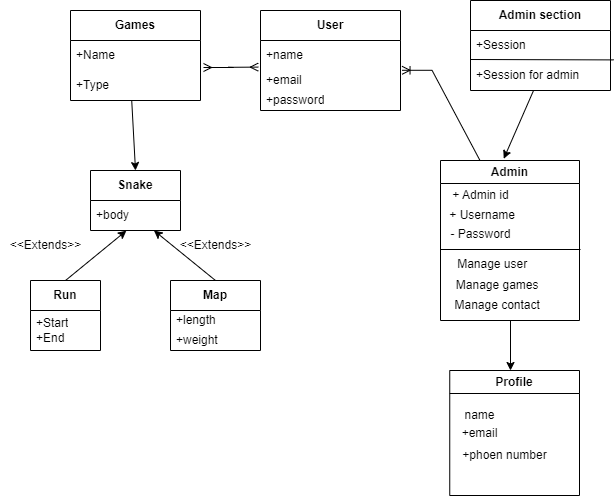

The diagram above was exported from draw.io. Its source (the exported page's mxGraphModel, read from the mxfile embedded in the PNG):
<mxGraphModel dx="1050" dy="483" grid="1" gridSize="10" guides="1" tooltips="1" connect="1" arrows="1" fold="1" page="1" pageScale="1" pageWidth="850" pageHeight="1100" math="0" shadow="0">
  <root>
    <mxCell id="0" />
    <mxCell id="1" parent="0" />
    <mxCell id="l6OoMScqlpG471ahfUhP-2" value="Admin" style="swimlane;whiteSpace=wrap;html=1;" parent="1" vertex="1">
      <mxGeometry x="490" y="190" width="139" height="160" as="geometry" />
    </mxCell>
    <mxCell id="l6OoMScqlpG471ahfUhP-5" value="+ Admin id" style="text;html=1;align=center;verticalAlign=middle;resizable=0;points=[];autosize=1;strokeColor=none;fillColor=none;" parent="l6OoMScqlpG471ahfUhP-2" vertex="1">
      <mxGeometry y="20" width="80" height="30" as="geometry" />
    </mxCell>
    <mxCell id="l6OoMScqlpG471ahfUhP-8" value="&amp;nbsp;+ Username" style="text;html=1;align=center;verticalAlign=middle;resizable=0;points=[];autosize=1;strokeColor=none;fillColor=none;" parent="l6OoMScqlpG471ahfUhP-2" vertex="1">
      <mxGeometry x="-5" y="40" width="90" height="30" as="geometry" />
    </mxCell>
    <mxCell id="l6OoMScqlpG471ahfUhP-9" value="- Password" style="text;html=1;align=center;verticalAlign=middle;resizable=0;points=[];autosize=1;strokeColor=none;fillColor=none;" parent="l6OoMScqlpG471ahfUhP-2" vertex="1">
      <mxGeometry y="59" width="80" height="30" as="geometry" />
    </mxCell>
    <mxCell id="l6OoMScqlpG471ahfUhP-3" value="" style="endArrow=none;html=1;rounded=0;" parent="l6OoMScqlpG471ahfUhP-2" edge="1">
      <mxGeometry width="50" height="50" relative="1" as="geometry">
        <mxPoint y="89" as="sourcePoint" />
        <mxPoint x="140" y="89" as="targetPoint" />
        <Array as="points" />
      </mxGeometry>
    </mxCell>
    <mxCell id="l6OoMScqlpG471ahfUhP-10" value="&amp;nbsp;Manage user" style="text;html=1;align=center;verticalAlign=middle;resizable=0;points=[];autosize=1;strokeColor=none;fillColor=none;" parent="l6OoMScqlpG471ahfUhP-2" vertex="1">
      <mxGeometry y="89" width="100" height="30" as="geometry" />
    </mxCell>
    <mxCell id="l6OoMScqlpG471ahfUhP-14" value="&amp;nbsp;Manage games" style="text;html=1;align=center;verticalAlign=middle;resizable=0;points=[];autosize=1;strokeColor=none;fillColor=none;" parent="l6OoMScqlpG471ahfUhP-2" vertex="1">
      <mxGeometry y="110" width="110" height="30" as="geometry" />
    </mxCell>
    <mxCell id="l6OoMScqlpG471ahfUhP-16" value="&amp;nbsp;Manage contact" style="text;html=1;align=center;verticalAlign=middle;resizable=0;points=[];autosize=1;strokeColor=none;fillColor=none;" parent="l6OoMScqlpG471ahfUhP-2" vertex="1">
      <mxGeometry y="130" width="110" height="30" as="geometry" />
    </mxCell>
    <mxCell id="l6OoMScqlpG471ahfUhP-17" value="" style="endArrow=classic;html=1;rounded=0;" parent="1" edge="1">
      <mxGeometry width="50" height="50" relative="1" as="geometry">
        <mxPoint x="560" y="350" as="sourcePoint" />
        <mxPoint x="560" y="400" as="targetPoint" />
      </mxGeometry>
    </mxCell>
    <mxCell id="l6OoMScqlpG471ahfUhP-19" value="Profile" style="swimlane;whiteSpace=wrap;html=1;" parent="1" vertex="1">
      <mxGeometry x="499.25" y="400" width="129.75" height="125" as="geometry" />
    </mxCell>
    <mxCell id="l6OoMScqlpG471ahfUhP-20" value="name" style="text;html=1;align=center;verticalAlign=middle;resizable=0;points=[];autosize=1;strokeColor=none;fillColor=none;" parent="l6OoMScqlpG471ahfUhP-19" vertex="1">
      <mxGeometry x="5" y="30" width="50" height="30" as="geometry" />
    </mxCell>
    <mxCell id="l6OoMScqlpG471ahfUhP-21" value="+email" style="text;html=1;align=center;verticalAlign=middle;resizable=0;points=[];autosize=1;strokeColor=none;fillColor=none;" parent="l6OoMScqlpG471ahfUhP-19" vertex="1">
      <mxGeometry y="47.5" width="60" height="30" as="geometry" />
    </mxCell>
    <mxCell id="l6OoMScqlpG471ahfUhP-22" value="+phoen number" style="text;html=1;align=center;verticalAlign=middle;resizable=0;points=[];autosize=1;strokeColor=none;fillColor=none;" parent="l6OoMScqlpG471ahfUhP-19" vertex="1">
      <mxGeometry y="70" width="110" height="30" as="geometry" />
    </mxCell>
    <mxCell id="l6OoMScqlpG471ahfUhP-26" value="&lt;b&gt;Admin section&lt;/b&gt;" style="swimlane;fontStyle=0;childLayout=stackLayout;horizontal=1;startSize=30;horizontalStack=0;resizeParent=1;resizeParentMax=0;resizeLast=0;collapsible=1;marginBottom=0;whiteSpace=wrap;html=1;" parent="1" vertex="1">
      <mxGeometry x="520" y="30" width="140" height="90" as="geometry" />
    </mxCell>
    <mxCell id="l6OoMScqlpG471ahfUhP-27" value="+Session" style="text;strokeColor=none;fillColor=none;align=left;verticalAlign=middle;spacingLeft=4;spacingRight=4;overflow=hidden;points=[[0,0.5],[1,0.5]];portConstraint=eastwest;rotatable=0;whiteSpace=wrap;html=1;" parent="l6OoMScqlpG471ahfUhP-26" vertex="1">
      <mxGeometry y="30" width="140" height="30" as="geometry" />
    </mxCell>
    <mxCell id="l6OoMScqlpG471ahfUhP-28" value="+Session for admin" style="text;strokeColor=none;fillColor=none;align=left;verticalAlign=middle;spacingLeft=4;spacingRight=4;overflow=hidden;points=[[0,0.5],[1,0.5]];portConstraint=eastwest;rotatable=0;whiteSpace=wrap;html=1;" parent="l6OoMScqlpG471ahfUhP-26" vertex="1">
      <mxGeometry y="60" width="140" height="30" as="geometry" />
    </mxCell>
    <mxCell id="l6OoMScqlpG471ahfUhP-30" value="" style="endArrow=none;html=1;rounded=0;entryX=1.023;entryY=-0.02;entryDx=0;entryDy=0;entryPerimeter=0;" parent="l6OoMScqlpG471ahfUhP-26" target="l6OoMScqlpG471ahfUhP-28" edge="1">
      <mxGeometry width="50" height="50" relative="1" as="geometry">
        <mxPoint y="59" as="sourcePoint" />
        <mxPoint x="170" y="220" as="targetPoint" />
      </mxGeometry>
    </mxCell>
    <mxCell id="l6OoMScqlpG471ahfUhP-32" value="" style="endArrow=classic;html=1;rounded=0;exitX=0.451;exitY=0.993;exitDx=0;exitDy=0;exitPerimeter=0;entryX=0.455;entryY=-0.011;entryDx=0;entryDy=0;entryPerimeter=0;" parent="1" source="l6OoMScqlpG471ahfUhP-28" target="l6OoMScqlpG471ahfUhP-2" edge="1">
      <mxGeometry width="50" height="50" relative="1" as="geometry">
        <mxPoint x="610" y="310" as="sourcePoint" />
        <mxPoint x="660" y="260" as="targetPoint" />
      </mxGeometry>
    </mxCell>
    <mxCell id="l6OoMScqlpG471ahfUhP-36" value="&lt;b&gt;User&lt;/b&gt;" style="swimlane;fontStyle=0;childLayout=stackLayout;horizontal=1;startSize=30;horizontalStack=0;resizeParent=1;resizeParentMax=0;resizeLast=0;collapsible=1;marginBottom=0;whiteSpace=wrap;html=1;" parent="1" vertex="1">
      <mxGeometry x="310" y="40" width="140" height="100" as="geometry" />
    </mxCell>
    <mxCell id="l6OoMScqlpG471ahfUhP-37" value="&lt;font style=&quot;font-size: 12px;&quot;&gt;+name&lt;/font&gt;" style="text;strokeColor=none;fillColor=none;align=left;verticalAlign=middle;spacingLeft=4;spacingRight=4;overflow=hidden;points=[[0,0.5],[1,0.5]];portConstraint=eastwest;rotatable=0;whiteSpace=wrap;html=1;" parent="l6OoMScqlpG471ahfUhP-36" vertex="1">
      <mxGeometry y="30" width="140" height="30" as="geometry" />
    </mxCell>
    <mxCell id="l6OoMScqlpG471ahfUhP-38" value="+email" style="text;strokeColor=none;fillColor=none;align=left;verticalAlign=middle;spacingLeft=4;spacingRight=4;overflow=hidden;points=[[0,0.5],[1,0.5]];portConstraint=eastwest;rotatable=0;whiteSpace=wrap;html=1;" parent="l6OoMScqlpG471ahfUhP-36" vertex="1">
      <mxGeometry y="60" width="140" height="20" as="geometry" />
    </mxCell>
    <mxCell id="l6OoMScqlpG471ahfUhP-39" value="+password" style="text;strokeColor=none;fillColor=none;align=left;verticalAlign=middle;spacingLeft=4;spacingRight=4;overflow=hidden;points=[[0,0.5],[1,0.5]];portConstraint=eastwest;rotatable=0;whiteSpace=wrap;html=1;" parent="l6OoMScqlpG471ahfUhP-36" vertex="1">
      <mxGeometry y="80" width="140" height="20" as="geometry" />
    </mxCell>
    <mxCell id="l6OoMScqlpG471ahfUhP-43" value="&lt;b&gt;Snake&lt;/b&gt;" style="swimlane;fontStyle=0;childLayout=stackLayout;horizontal=1;startSize=30;horizontalStack=0;resizeParent=1;resizeParentMax=0;resizeLast=0;collapsible=1;marginBottom=0;whiteSpace=wrap;html=1;fontSize=12;" parent="1" vertex="1">
      <mxGeometry x="140" y="200" width="90" height="60" as="geometry" />
    </mxCell>
    <mxCell id="l6OoMScqlpG471ahfUhP-44" value="+body" style="text;strokeColor=none;fillColor=none;align=left;verticalAlign=middle;spacingLeft=4;spacingRight=4;overflow=hidden;points=[[0,0.5],[1,0.5]];portConstraint=eastwest;rotatable=0;whiteSpace=wrap;html=1;fontSize=12;" parent="l6OoMScqlpG471ahfUhP-43" vertex="1">
      <mxGeometry y="30" width="90" height="30" as="geometry" />
    </mxCell>
    <mxCell id="l6OoMScqlpG471ahfUhP-48" value="&lt;b&gt;Run&lt;/b&gt;" style="swimlane;fontStyle=0;childLayout=stackLayout;horizontal=1;startSize=30;horizontalStack=0;resizeParent=1;resizeParentMax=0;resizeLast=0;collapsible=1;marginBottom=0;whiteSpace=wrap;html=1;fontSize=12;" parent="1" vertex="1">
      <mxGeometry x="80" y="310" width="70" height="70" as="geometry" />
    </mxCell>
    <mxCell id="l6OoMScqlpG471ahfUhP-49" value="+Start&lt;br&gt;+End" style="text;strokeColor=none;fillColor=none;align=left;verticalAlign=middle;spacingLeft=4;spacingRight=4;overflow=hidden;points=[[0,0.5],[1,0.5]];portConstraint=eastwest;rotatable=0;whiteSpace=wrap;html=1;fontSize=12;" parent="l6OoMScqlpG471ahfUhP-48" vertex="1">
      <mxGeometry y="30" width="70" height="40" as="geometry" />
    </mxCell>
    <mxCell id="l6OoMScqlpG471ahfUhP-53" value="&lt;b&gt;Map&lt;/b&gt;" style="swimlane;fontStyle=0;childLayout=stackLayout;horizontal=1;startSize=30;horizontalStack=0;resizeParent=1;resizeParentMax=0;resizeLast=0;collapsible=1;marginBottom=0;whiteSpace=wrap;html=1;fontSize=12;" parent="1" vertex="1">
      <mxGeometry x="220" y="310" width="90" height="70" as="geometry" />
    </mxCell>
    <mxCell id="l6OoMScqlpG471ahfUhP-54" value="+length" style="text;strokeColor=none;fillColor=none;align=left;verticalAlign=middle;spacingLeft=4;spacingRight=4;overflow=hidden;points=[[0,0.5],[1,0.5]];portConstraint=eastwest;rotatable=0;whiteSpace=wrap;html=1;fontSize=12;" parent="l6OoMScqlpG471ahfUhP-53" vertex="1">
      <mxGeometry y="30" width="90" height="20" as="geometry" />
    </mxCell>
    <mxCell id="l6OoMScqlpG471ahfUhP-55" value="+weight" style="text;strokeColor=none;fillColor=none;align=left;verticalAlign=middle;spacingLeft=4;spacingRight=4;overflow=hidden;points=[[0,0.5],[1,0.5]];portConstraint=eastwest;rotatable=0;whiteSpace=wrap;html=1;fontSize=12;" parent="l6OoMScqlpG471ahfUhP-53" vertex="1">
      <mxGeometry y="50" width="90" height="20" as="geometry" />
    </mxCell>
    <mxCell id="l6OoMScqlpG471ahfUhP-57" value="" style="endArrow=classic;html=1;rounded=0;fontSize=12;exitX=0.5;exitY=0;exitDx=0;exitDy=0;entryX=0.399;entryY=1.004;entryDx=0;entryDy=0;entryPerimeter=0;" parent="1" source="l6OoMScqlpG471ahfUhP-48" target="l6OoMScqlpG471ahfUhP-44" edge="1">
      <mxGeometry width="50" height="50" relative="1" as="geometry">
        <mxPoint x="210" y="340" as="sourcePoint" />
        <mxPoint x="260" y="290" as="targetPoint" />
      </mxGeometry>
    </mxCell>
    <mxCell id="l6OoMScqlpG471ahfUhP-58" value="" style="endArrow=classic;html=1;rounded=0;fontSize=12;exitX=0.5;exitY=0;exitDx=0;exitDy=0;" parent="1" source="l6OoMScqlpG471ahfUhP-53" target="l6OoMScqlpG471ahfUhP-44" edge="1">
      <mxGeometry width="50" height="50" relative="1" as="geometry">
        <mxPoint x="210" y="340" as="sourcePoint" />
        <mxPoint x="260" y="290" as="targetPoint" />
      </mxGeometry>
    </mxCell>
    <mxCell id="l6OoMScqlpG471ahfUhP-59" value="&amp;lt;&amp;lt;Extends&amp;gt;&amp;gt;" style="text;html=1;align=center;verticalAlign=middle;resizable=0;points=[];autosize=1;strokeColor=none;fillColor=none;fontSize=12;" parent="1" vertex="1">
      <mxGeometry x="50" y="260" width="90" height="30" as="geometry" />
    </mxCell>
    <mxCell id="l6OoMScqlpG471ahfUhP-60" value="&amp;lt;&amp;lt;Extends&amp;gt;&amp;gt;" style="text;html=1;align=center;verticalAlign=middle;resizable=0;points=[];autosize=1;strokeColor=none;fillColor=none;fontSize=12;" parent="1" vertex="1">
      <mxGeometry x="220" y="260" width="90" height="30" as="geometry" />
    </mxCell>
    <mxCell id="l6OoMScqlpG471ahfUhP-61" value="&lt;b&gt;Games&lt;/b&gt;" style="swimlane;fontStyle=0;childLayout=stackLayout;horizontal=1;startSize=30;horizontalStack=0;resizeParent=1;resizeParentMax=0;resizeLast=0;collapsible=1;marginBottom=0;whiteSpace=wrap;html=1;fontSize=12;" parent="1" vertex="1">
      <mxGeometry x="120" y="40" width="130" height="90" as="geometry" />
    </mxCell>
    <mxCell id="l6OoMScqlpG471ahfUhP-62" value="+Name" style="text;strokeColor=none;fillColor=none;align=left;verticalAlign=middle;spacingLeft=4;spacingRight=4;overflow=hidden;points=[[0,0.5],[1,0.5]];portConstraint=eastwest;rotatable=0;whiteSpace=wrap;html=1;fontSize=12;" parent="l6OoMScqlpG471ahfUhP-61" vertex="1">
      <mxGeometry y="30" width="130" height="30" as="geometry" />
    </mxCell>
    <mxCell id="l6OoMScqlpG471ahfUhP-63" value="+Type" style="text;strokeColor=none;fillColor=none;align=left;verticalAlign=middle;spacingLeft=4;spacingRight=4;overflow=hidden;points=[[0,0.5],[1,0.5]];portConstraint=eastwest;rotatable=0;whiteSpace=wrap;html=1;fontSize=12;" parent="l6OoMScqlpG471ahfUhP-61" vertex="1">
      <mxGeometry y="60" width="130" height="30" as="geometry" />
    </mxCell>
    <mxCell id="l6OoMScqlpG471ahfUhP-65" value="" style="endArrow=classic;html=1;rounded=0;fontSize=12;exitX=0.471;exitY=1.004;exitDx=0;exitDy=0;exitPerimeter=0;entryX=0.5;entryY=0;entryDx=0;entryDy=0;" parent="1" source="l6OoMScqlpG471ahfUhP-63" target="l6OoMScqlpG471ahfUhP-43" edge="1">
      <mxGeometry width="50" height="50" relative="1" as="geometry">
        <mxPoint x="210" y="230" as="sourcePoint" />
        <mxPoint x="260" y="180" as="targetPoint" />
      </mxGeometry>
    </mxCell>
    <mxCell id="vEwFSPLUc-Urn1_8qgkv-4" value="" style="edgeStyle=entityRelationEdgeStyle;fontSize=12;html=1;endArrow=ERmany;startArrow=ERmany;rounded=0;entryX=-0.023;entryY=0.887;entryDx=0;entryDy=0;entryPerimeter=0;" edge="1" parent="1">
      <mxGeometry width="100" height="100" relative="1" as="geometry">
        <mxPoint x="253" y="97" as="sourcePoint" />
        <mxPoint x="307.78" y="96.61000000000001" as="targetPoint" />
      </mxGeometry>
    </mxCell>
    <mxCell id="vEwFSPLUc-Urn1_8qgkv-5" value="" style="edgeStyle=entityRelationEdgeStyle;fontSize=12;html=1;endArrow=ERoneToMany;rounded=0;entryX=1.011;entryY=0.993;entryDx=0;entryDy=0;entryPerimeter=0;exitX=0.5;exitY=0;exitDx=0;exitDy=0;" edge="1" parent="1" source="l6OoMScqlpG471ahfUhP-2" target="l6OoMScqlpG471ahfUhP-37">
      <mxGeometry width="100" height="100" relative="1" as="geometry">
        <mxPoint x="370" y="300" as="sourcePoint" />
        <mxPoint x="470" y="200" as="targetPoint" />
      </mxGeometry>
    </mxCell>
  </root>
</mxGraphModel>